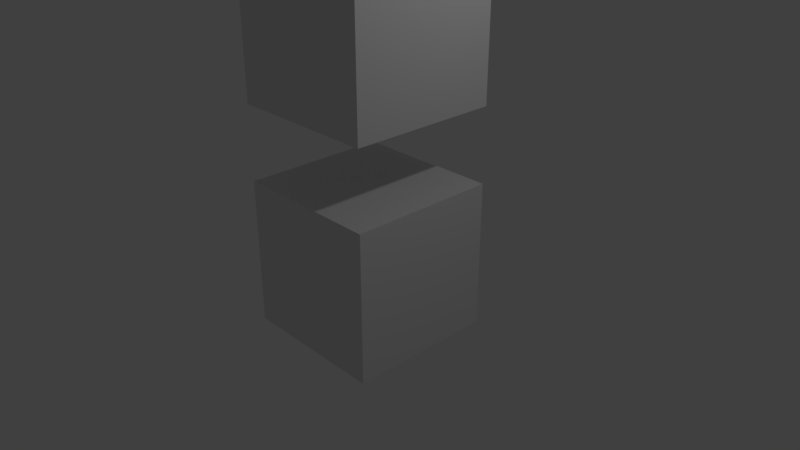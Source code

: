 # Source: ListWrapperValid.blend  (saved by Blender 2.79.1; exported with 4.5.12 LTS)
import bpy
from mathutils import Matrix  # noqa: F401  (used for matrix-valued properties, if any)

bpy.ops.wm.read_factory_settings(use_empty=True)
scene = bpy.context.scene
scene.name = 'Scene'

# ---- collections
col_collection_1 = bpy.data.collections.new('Collection 1'); scene.collection.children.link(col_collection_1)

# ---- materials (node trees are filled in below, after node groups)
mat_material = bpy.data.materials.new('Material')
mat_material.alpha_threshold = 0.0
mat_material.use_transparent_shadow = False
mat_material.roughness = 0.5
mat_material.line_color = (0.0, 0.0, 0.0, 1.0)

# ---- material node trees

# ---- world
world_world = bpy.data.worlds.new('World'); scene.world = world_world
world_world.color = (0.05088, 0.05088, 0.05088)
world_world.use_sun_shadow = False
world_world.sun_shadow_jitter_overblur = 0.0
world_world.cycles.sampling_method = 'MANUAL'

# ---- cameras
cam_camera = bpy.data.cameras.new('Camera')
cam_camera.clip_end = 100.0
cam_camera.lens = 35.0
cam_camera.sensor_width = 32.0
cam_camera.sensor_height = 18.0
cam_camera.ortho_scale = 7.314
cam_camera.dof.focus_distance = 0.0
cam_camera.dof.aperture_fstop = 128.0

# ---- lights
light_lamp = bpy.data.lights.new('Lamp', 'POINT')
light_lamp.transmission_factor = 0.0
light_lamp.cutoff_distance = 30.0
light_lamp.energy = 100.0
light_lamp.shadow_buffer_clip_start = 1.001
light_lamp.shadow_soft_size = 0.1
light_lamp.shadow_maximum_resolution = 0.006
light_lamp.use_absolute_resolution = True

# ---- meshes
me_cube_001 = bpy.data.meshes.new('Cube.001')
me_cube_001.from_pydata([(-1.0, -1.0, -1.0), (-1.0, -1.0, 1.0), (-1.0, 1.0, -1.0), (-1.0, 1.0, 1.0), (1.0, -1.0, -1.0), (1.0, -1.0, 1.0), (1.0, 1.0, -1.0), (1.0, 1.0, 1.0)], [], [(0, 1, 3, 2), (2, 3, 7, 6), (6, 7, 5, 4), (4, 5, 1, 0), (2, 6, 4, 0), (7, 3, 1, 5)])
me_cube_001.use_remesh_preserve_volume = False
me_cube_001.use_remesh_preserve_attributes = False
me_cube_001.use_mirror_vertex_groups = False
me_cube_001.update()
me_cube = bpy.data.meshes.new('Cube')
me_cube.from_pydata([(1.0, 1.0, -1.0), (1.0, -1.0, -1.0), (-1.0, -1.0, -1.0), (-1.0, 1.0, -1.0), (1.0, 1.0, 1.0), (1.0, -1.0, 1.0), (-1.0, -1.0, 1.0), (-1.0, 1.0, 1.0)], [], [(0, 1, 2, 3), (4, 7, 6, 5), (0, 4, 5, 1), (1, 5, 6, 2), (2, 6, 7, 3), (4, 0, 3, 7)])
me_cube.materials.append(mat_material)
me_cube.use_remesh_preserve_volume = False
me_cube.use_remesh_preserve_attributes = False
me_cube.use_mirror_vertex_groups = False
me_cube.update()

# ---- objects
ob_cube_001 = bpy.data.objects.new('Cube.001', me_cube_001)
ob_cube = bpy.data.objects.new('Cube', me_cube)
ob_lamp = bpy.data.objects.new('Lamp', light_lamp)
ob_camera = bpy.data.objects.new('Camera', cam_camera)

# ---- transforms, parenting, visibility, modifiers, constraints
ob_cube_001.location = (0.0, 0.0, 3.0)
ob_cube_001.lineart.crease_threshold = 0.0
ob_cube.location = (0.0, 0.0, 0.0)
ob_cube.lock_rotations_4d = False
ob_cube.empty_display_type = 'ARROWS'
ob_cube.lineart.crease_threshold = 0.0
ob_lamp.location = (4.076, 1.005, 5.904)
ob_lamp.rotation_euler = (0.6503, 0.05522, 1.866)
ob_lamp.lock_rotations_4d = False
ob_lamp.empty_display_type = 'ARROWS'
ob_lamp.color = (0.0, 0.0, 0.0, 0.0)
ob_lamp.lineart.crease_threshold = 0.0
ob_camera.location = (7.481, -6.508, 5.344)
ob_camera.rotation_euler = (1.109, 0.0, 0.8149)
ob_camera.lock_rotations_4d = False
ob_camera.empty_display_type = 'ARROWS'
ob_camera.color = (0.0, 0.0, 0.0, 0.0)
ob_camera.display_type = 'WIRE'
ob_camera.lineart.crease_threshold = 0.0

# ---- collection membership
col_collection_1.objects.link(ob_cube_001)
col_collection_1.objects.link(ob_cube)
col_collection_1.objects.link(ob_lamp)
col_collection_1.objects.link(ob_camera)

# ---- scene / render settings (as saved in the file)
scene.camera = ob_camera
scene.frame_start = 1; scene.frame_end = 250; scene.frame_set(1)
scene.render.engine = 'BLENDER_EEVEE_NEXT'
scene.render.resolution_percentage = 50
scene.render.dither_intensity = 0.0
scene.cycles.use_denoising = False
scene.cycles.samples = 128
scene.cycles.sampling_pattern = 'TABULATED_SOBOL'
scene.cycles.use_adaptive_sampling = False
scene.cycles.use_light_tree = False
scene.view_settings.view_transform = 'Standard'
bpy.context.view_layer.update()
